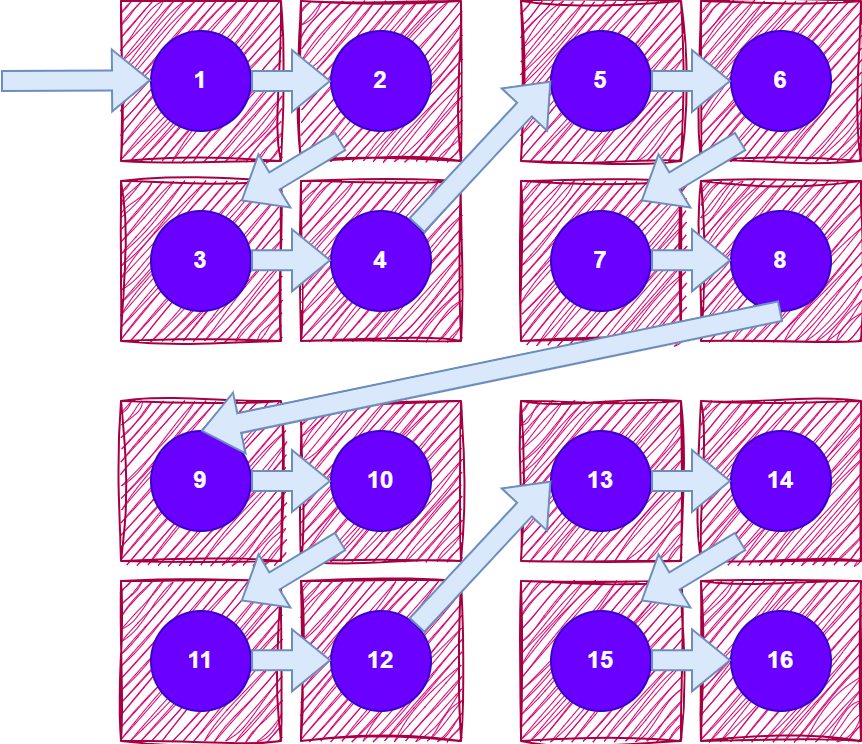

The diagram above was exported from draw.io. Its source (the exported page's mxGraphModel, read from the mxfile embedded in the PNG):
<mxGraphModel dx="1038" dy="796" grid="1" gridSize="10" guides="1" tooltips="1" connect="1" arrows="1" fold="1" page="1" pageScale="1" pageWidth="827" pageHeight="1169" math="1" shadow="0">
  <root>
    <mxCell id="0" />
    <mxCell id="1" parent="0" />
    <mxCell id="2" value="" style="whiteSpace=wrap;html=1;fillColor=#d80073;fontColor=#ffffff;strokeColor=#A50040;glass=0;shadow=0;rounded=0;sketch=1;curveFitting=1;jiggle=2;" vertex="1" parent="1">
      <mxGeometry x="960" y="40" width="80" height="80" as="geometry" />
    </mxCell>
    <mxCell id="3" value="1" style="ellipse;whiteSpace=wrap;html=1;fillColor=#6a00ff;fontColor=#ffffff;strokeColor=#3700CC;fontStyle=1" vertex="1" parent="1">
      <mxGeometry x="975" y="55" width="50" height="50" as="geometry" />
    </mxCell>
    <mxCell id="4" value="" style="whiteSpace=wrap;html=1;fillColor=#d80073;fontColor=#ffffff;strokeColor=#A50040;glass=0;shadow=0;rounded=0;sketch=1;curveFitting=1;jiggle=2;" vertex="1" parent="1">
      <mxGeometry x="1050" y="40" width="80" height="80" as="geometry" />
    </mxCell>
    <mxCell id="5" value="2" style="ellipse;whiteSpace=wrap;html=1;fillColor=#6a00ff;fontColor=#ffffff;strokeColor=#3700CC;fontStyle=1" vertex="1" parent="1">
      <mxGeometry x="1065" y="55" width="50" height="50" as="geometry" />
    </mxCell>
    <mxCell id="6" value="" style="whiteSpace=wrap;html=1;fillColor=#d80073;fontColor=#ffffff;strokeColor=#A50040;glass=0;shadow=0;rounded=0;sketch=1;curveFitting=1;jiggle=2;" vertex="1" parent="1">
      <mxGeometry x="960" y="130" width="80" height="80" as="geometry" />
    </mxCell>
    <mxCell id="7" value="3" style="ellipse;whiteSpace=wrap;html=1;fillColor=#6a00ff;fontColor=#ffffff;strokeColor=#3700CC;fontStyle=1" vertex="1" parent="1">
      <mxGeometry x="975" y="145" width="50" height="50" as="geometry" />
    </mxCell>
    <mxCell id="8" value="" style="whiteSpace=wrap;html=1;fillColor=#d80073;fontColor=#ffffff;strokeColor=#A50040;glass=0;shadow=0;rounded=0;sketch=1;curveFitting=1;jiggle=2;" vertex="1" parent="1">
      <mxGeometry x="1050" y="130" width="80" height="80" as="geometry" />
    </mxCell>
    <mxCell id="9" value="4" style="ellipse;whiteSpace=wrap;html=1;fillColor=#6a00ff;fontColor=#ffffff;strokeColor=#3700CC;fontStyle=1" vertex="1" parent="1">
      <mxGeometry x="1065" y="145" width="50" height="50" as="geometry" />
    </mxCell>
    <mxCell id="10" value="" style="shape=flexArrow;endArrow=classic;html=1;rounded=0;entryX=0;entryY=0.5;entryDx=0;entryDy=0;fillColor=#dae8fc;strokeColor=#6c8ebf;" edge="1" target="5" parent="1">
      <mxGeometry width="50" height="50" relative="1" as="geometry">
        <mxPoint x="1025" y="80" as="sourcePoint" />
        <mxPoint x="1075" y="30" as="targetPoint" />
      </mxGeometry>
    </mxCell>
    <mxCell id="11" value="" style="shape=flexArrow;endArrow=classic;html=1;rounded=0;entryX=0;entryY=0.5;entryDx=0;entryDy=0;fillColor=#dae8fc;strokeColor=#6c8ebf;" edge="1" parent="1">
      <mxGeometry width="50" height="50" relative="1" as="geometry">
        <mxPoint x="1025" y="169.66" as="sourcePoint" />
        <mxPoint x="1065" y="169.66" as="targetPoint" />
      </mxGeometry>
    </mxCell>
    <mxCell id="12" value="" style="shape=flexArrow;endArrow=classic;html=1;rounded=0;fillColor=#dae8fc;strokeColor=#6c8ebf;" edge="1" parent="1">
      <mxGeometry width="50" height="50" relative="1" as="geometry">
        <mxPoint x="1070" y="110" as="sourcePoint" />
        <mxPoint x="1020" y="140" as="targetPoint" />
      </mxGeometry>
    </mxCell>
    <mxCell id="13" value="" style="whiteSpace=wrap;html=1;fillColor=#d80073;fontColor=#ffffff;strokeColor=#A50040;glass=0;shadow=0;rounded=0;sketch=1;curveFitting=1;jiggle=2;" vertex="1" parent="1">
      <mxGeometry x="1160" y="40" width="80" height="80" as="geometry" />
    </mxCell>
    <mxCell id="14" value="5" style="ellipse;whiteSpace=wrap;html=1;fillColor=#6a00ff;fontColor=#ffffff;strokeColor=#3700CC;fontStyle=1" vertex="1" parent="1">
      <mxGeometry x="1175" y="55" width="50" height="50" as="geometry" />
    </mxCell>
    <mxCell id="15" value="" style="whiteSpace=wrap;html=1;fillColor=#d80073;fontColor=#ffffff;strokeColor=#A50040;glass=0;shadow=0;rounded=0;sketch=1;curveFitting=1;jiggle=2;" vertex="1" parent="1">
      <mxGeometry x="1250" y="40" width="80" height="80" as="geometry" />
    </mxCell>
    <mxCell id="16" value="6" style="ellipse;whiteSpace=wrap;html=1;fillColor=#6a00ff;fontColor=#ffffff;strokeColor=#3700CC;fontStyle=1" vertex="1" parent="1">
      <mxGeometry x="1265" y="55" width="50" height="50" as="geometry" />
    </mxCell>
    <mxCell id="17" value="" style="whiteSpace=wrap;html=1;fillColor=#d80073;fontColor=#ffffff;strokeColor=#A50040;glass=0;shadow=0;rounded=0;sketch=1;curveFitting=1;jiggle=2;" vertex="1" parent="1">
      <mxGeometry x="1160" y="130" width="80" height="80" as="geometry" />
    </mxCell>
    <mxCell id="18" value="7" style="ellipse;whiteSpace=wrap;html=1;fillColor=#6a00ff;fontColor=#ffffff;strokeColor=#3700CC;fontStyle=1" vertex="1" parent="1">
      <mxGeometry x="1175" y="145" width="50" height="50" as="geometry" />
    </mxCell>
    <mxCell id="19" value="" style="whiteSpace=wrap;html=1;fillColor=#d80073;fontColor=#ffffff;strokeColor=#A50040;glass=0;shadow=0;rounded=0;sketch=1;curveFitting=1;jiggle=2;" vertex="1" parent="1">
      <mxGeometry x="1250" y="130" width="80" height="80" as="geometry" />
    </mxCell>
    <mxCell id="20" value="8" style="ellipse;whiteSpace=wrap;html=1;fillColor=#6a00ff;fontColor=#ffffff;strokeColor=#3700CC;fontStyle=1" vertex="1" parent="1">
      <mxGeometry x="1265" y="145" width="50" height="50" as="geometry" />
    </mxCell>
    <mxCell id="21" value="" style="shape=flexArrow;endArrow=classic;html=1;rounded=0;entryX=0;entryY=0.5;entryDx=0;entryDy=0;fillColor=#dae8fc;strokeColor=#6c8ebf;" edge="1" target="16" parent="1">
      <mxGeometry width="50" height="50" relative="1" as="geometry">
        <mxPoint x="1225" y="80" as="sourcePoint" />
        <mxPoint x="1275" y="30" as="targetPoint" />
      </mxGeometry>
    </mxCell>
    <mxCell id="22" value="" style="shape=flexArrow;endArrow=classic;html=1;rounded=0;entryX=0;entryY=0.5;entryDx=0;entryDy=0;fillColor=#dae8fc;strokeColor=#6c8ebf;" edge="1" parent="1">
      <mxGeometry width="50" height="50" relative="1" as="geometry">
        <mxPoint x="1225" y="169.66" as="sourcePoint" />
        <mxPoint x="1265" y="169.66" as="targetPoint" />
      </mxGeometry>
    </mxCell>
    <mxCell id="23" value="" style="shape=flexArrow;endArrow=classic;html=1;rounded=0;fillColor=#dae8fc;strokeColor=#6c8ebf;" edge="1" parent="1">
      <mxGeometry width="50" height="50" relative="1" as="geometry">
        <mxPoint x="1270" y="110" as="sourcePoint" />
        <mxPoint x="1220" y="140" as="targetPoint" />
      </mxGeometry>
    </mxCell>
    <mxCell id="24" value="" style="shape=flexArrow;endArrow=classic;html=1;rounded=0;fillColor=#dae8fc;strokeColor=#6c8ebf;exitX=1;exitY=0;exitDx=0;exitDy=0;entryX=0;entryY=0.5;entryDx=0;entryDy=0;" edge="1" source="9" target="14" parent="1">
      <mxGeometry width="50" height="50" relative="1" as="geometry">
        <mxPoint x="1165" y="80" as="sourcePoint" />
        <mxPoint x="1115" y="110" as="targetPoint" />
      </mxGeometry>
    </mxCell>
    <mxCell id="25" value="" style="whiteSpace=wrap;html=1;fillColor=#d80073;fontColor=#ffffff;strokeColor=#A50040;glass=0;shadow=0;rounded=0;sketch=1;curveFitting=1;jiggle=2;" vertex="1" parent="1">
      <mxGeometry x="960" y="240" width="80" height="80" as="geometry" />
    </mxCell>
    <mxCell id="26" value="9" style="ellipse;whiteSpace=wrap;html=1;fillColor=#6a00ff;fontColor=#ffffff;strokeColor=#3700CC;fontStyle=1" vertex="1" parent="1">
      <mxGeometry x="975" y="255" width="50" height="50" as="geometry" />
    </mxCell>
    <mxCell id="27" value="" style="whiteSpace=wrap;html=1;fillColor=#d80073;fontColor=#ffffff;strokeColor=#A50040;glass=0;shadow=0;rounded=0;sketch=1;curveFitting=1;jiggle=2;" vertex="1" parent="1">
      <mxGeometry x="1050" y="240" width="80" height="80" as="geometry" />
    </mxCell>
    <mxCell id="28" value="10" style="ellipse;whiteSpace=wrap;html=1;fillColor=#6a00ff;fontColor=#ffffff;strokeColor=#3700CC;fontStyle=1" vertex="1" parent="1">
      <mxGeometry x="1065" y="255" width="50" height="50" as="geometry" />
    </mxCell>
    <mxCell id="29" value="" style="whiteSpace=wrap;html=1;fillColor=#d80073;fontColor=#ffffff;strokeColor=#A50040;glass=0;shadow=0;rounded=0;sketch=1;curveFitting=1;jiggle=2;" vertex="1" parent="1">
      <mxGeometry x="960" y="330" width="80" height="80" as="geometry" />
    </mxCell>
    <mxCell id="30" value="11" style="ellipse;whiteSpace=wrap;html=1;fillColor=#6a00ff;fontColor=#ffffff;strokeColor=#3700CC;fontStyle=1" vertex="1" parent="1">
      <mxGeometry x="975" y="345" width="50" height="50" as="geometry" />
    </mxCell>
    <mxCell id="31" value="" style="whiteSpace=wrap;html=1;fillColor=#d80073;fontColor=#ffffff;strokeColor=#A50040;glass=0;shadow=0;rounded=0;sketch=1;curveFitting=1;jiggle=2;" vertex="1" parent="1">
      <mxGeometry x="1050" y="330" width="80" height="80" as="geometry" />
    </mxCell>
    <mxCell id="32" value="12" style="ellipse;whiteSpace=wrap;html=1;fillColor=#6a00ff;fontColor=#ffffff;strokeColor=#3700CC;fontStyle=1" vertex="1" parent="1">
      <mxGeometry x="1065" y="345" width="50" height="50" as="geometry" />
    </mxCell>
    <mxCell id="33" value="" style="shape=flexArrow;endArrow=classic;html=1;rounded=0;entryX=0;entryY=0.5;entryDx=0;entryDy=0;fillColor=#dae8fc;strokeColor=#6c8ebf;" edge="1" target="28" parent="1">
      <mxGeometry width="50" height="50" relative="1" as="geometry">
        <mxPoint x="1025" y="280" as="sourcePoint" />
        <mxPoint x="1075" y="230" as="targetPoint" />
      </mxGeometry>
    </mxCell>
    <mxCell id="34" value="" style="shape=flexArrow;endArrow=classic;html=1;rounded=0;entryX=0;entryY=0.5;entryDx=0;entryDy=0;fillColor=#dae8fc;strokeColor=#6c8ebf;" edge="1" parent="1">
      <mxGeometry width="50" height="50" relative="1" as="geometry">
        <mxPoint x="1025" y="369.65999999999997" as="sourcePoint" />
        <mxPoint x="1065" y="369.65999999999997" as="targetPoint" />
      </mxGeometry>
    </mxCell>
    <mxCell id="35" value="" style="shape=flexArrow;endArrow=classic;html=1;rounded=0;fillColor=#dae8fc;strokeColor=#6c8ebf;" edge="1" parent="1">
      <mxGeometry width="50" height="50" relative="1" as="geometry">
        <mxPoint x="1070" y="310" as="sourcePoint" />
        <mxPoint x="1020" y="340" as="targetPoint" />
      </mxGeometry>
    </mxCell>
    <mxCell id="36" value="" style="whiteSpace=wrap;html=1;fillColor=#d80073;fontColor=#ffffff;strokeColor=#A50040;glass=0;shadow=0;rounded=0;sketch=1;curveFitting=1;jiggle=2;" vertex="1" parent="1">
      <mxGeometry x="1160" y="240" width="80" height="80" as="geometry" />
    </mxCell>
    <mxCell id="37" value="13" style="ellipse;whiteSpace=wrap;html=1;fillColor=#6a00ff;fontColor=#ffffff;strokeColor=#3700CC;fontStyle=1" vertex="1" parent="1">
      <mxGeometry x="1175" y="255" width="50" height="50" as="geometry" />
    </mxCell>
    <mxCell id="38" value="" style="whiteSpace=wrap;html=1;fillColor=#d80073;fontColor=#ffffff;strokeColor=#A50040;glass=0;shadow=0;rounded=0;sketch=1;curveFitting=1;jiggle=2;" vertex="1" parent="1">
      <mxGeometry x="1250" y="240" width="80" height="80" as="geometry" />
    </mxCell>
    <mxCell id="39" value="14" style="ellipse;whiteSpace=wrap;html=1;fillColor=#6a00ff;fontColor=#ffffff;strokeColor=#3700CC;fontStyle=1" vertex="1" parent="1">
      <mxGeometry x="1265" y="255" width="50" height="50" as="geometry" />
    </mxCell>
    <mxCell id="40" value="" style="whiteSpace=wrap;html=1;fillColor=#d80073;fontColor=#ffffff;strokeColor=#A50040;glass=0;shadow=0;rounded=0;sketch=1;curveFitting=1;jiggle=2;" vertex="1" parent="1">
      <mxGeometry x="1160" y="330" width="80" height="80" as="geometry" />
    </mxCell>
    <mxCell id="41" value="15" style="ellipse;whiteSpace=wrap;html=1;fillColor=#6a00ff;fontColor=#ffffff;strokeColor=#3700CC;fontStyle=1" vertex="1" parent="1">
      <mxGeometry x="1175" y="345" width="50" height="50" as="geometry" />
    </mxCell>
    <mxCell id="42" value="" style="whiteSpace=wrap;html=1;fillColor=#d80073;fontColor=#ffffff;strokeColor=#A50040;glass=0;shadow=0;rounded=0;sketch=1;curveFitting=1;jiggle=2;" vertex="1" parent="1">
      <mxGeometry x="1250" y="330" width="80" height="80" as="geometry" />
    </mxCell>
    <mxCell id="43" value="16" style="ellipse;whiteSpace=wrap;html=1;fillColor=#6a00ff;fontColor=#ffffff;strokeColor=#3700CC;fontStyle=1" vertex="1" parent="1">
      <mxGeometry x="1265" y="345" width="50" height="50" as="geometry" />
    </mxCell>
    <mxCell id="44" value="" style="shape=flexArrow;endArrow=classic;html=1;rounded=0;entryX=0;entryY=0.5;entryDx=0;entryDy=0;fillColor=#dae8fc;strokeColor=#6c8ebf;" edge="1" target="39" parent="1">
      <mxGeometry width="50" height="50" relative="1" as="geometry">
        <mxPoint x="1225" y="280" as="sourcePoint" />
        <mxPoint x="1275" y="230" as="targetPoint" />
      </mxGeometry>
    </mxCell>
    <mxCell id="45" value="" style="shape=flexArrow;endArrow=classic;html=1;rounded=0;entryX=0;entryY=0.5;entryDx=0;entryDy=0;fillColor=#dae8fc;strokeColor=#6c8ebf;" edge="1" parent="1">
      <mxGeometry width="50" height="50" relative="1" as="geometry">
        <mxPoint x="1225" y="369.65999999999997" as="sourcePoint" />
        <mxPoint x="1265" y="369.65999999999997" as="targetPoint" />
      </mxGeometry>
    </mxCell>
    <mxCell id="46" value="" style="shape=flexArrow;endArrow=classic;html=1;rounded=0;fillColor=#dae8fc;strokeColor=#6c8ebf;" edge="1" parent="1">
      <mxGeometry width="50" height="50" relative="1" as="geometry">
        <mxPoint x="1270" y="310" as="sourcePoint" />
        <mxPoint x="1220" y="340" as="targetPoint" />
      </mxGeometry>
    </mxCell>
    <mxCell id="47" value="" style="shape=flexArrow;endArrow=classic;html=1;rounded=0;fillColor=#dae8fc;strokeColor=#6c8ebf;exitX=1;exitY=0;exitDx=0;exitDy=0;entryX=0;entryY=0.5;entryDx=0;entryDy=0;" edge="1" source="32" target="37" parent="1">
      <mxGeometry width="50" height="50" relative="1" as="geometry">
        <mxPoint x="1165" y="280" as="sourcePoint" />
        <mxPoint x="1115" y="310" as="targetPoint" />
      </mxGeometry>
    </mxCell>
    <mxCell id="48" value="" style="shape=flexArrow;endArrow=classic;html=1;rounded=0;fillColor=#dae8fc;strokeColor=#6c8ebf;exitX=0.5;exitY=1;exitDx=0;exitDy=0;entryX=0.5;entryY=0;entryDx=0;entryDy=0;" edge="1" source="20" target="26" parent="1">
      <mxGeometry width="50" height="50" relative="1" as="geometry">
        <mxPoint x="1130" y="222" as="sourcePoint" />
        <mxPoint x="1197" y="150" as="targetPoint" />
      </mxGeometry>
    </mxCell>
    <mxCell id="49" value="" style="shape=flexArrow;endArrow=classic;html=1;rounded=0;entryX=0;entryY=0.5;entryDx=0;entryDy=0;fillColor=#dae8fc;strokeColor=#6c8ebf;" edge="1" parent="1">
      <mxGeometry width="50" height="50" relative="1" as="geometry">
        <mxPoint x="900" y="80" as="sourcePoint" />
        <mxPoint x="975" y="79.66" as="targetPoint" />
      </mxGeometry>
    </mxCell>
  </root>
</mxGraphModel>